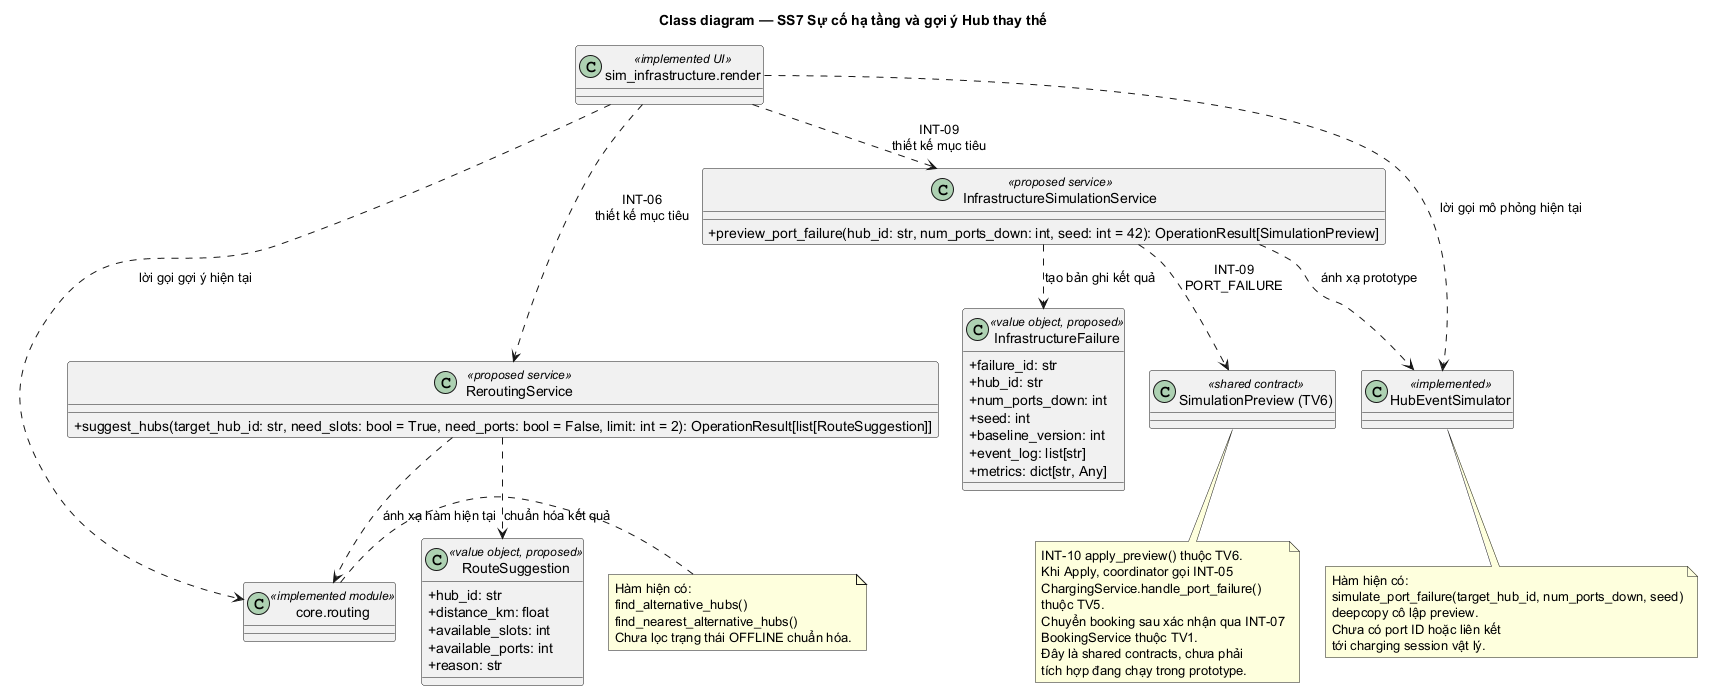

The diagram above was rendered by PlantUML. Its source (embedded in the PNG):
@startuml
top to bottom direction
skinparam backgroundColor white
skinparam shadowing false
skinparam defaultFontName SansSerif
skinparam classAttributeIconSize 0
skinparam nodesep 25
skinparam ranksep 30
title Class diagram — SS7 Sự cố hạ tầng và gợi ý Hub thay thế

class InfrastructureFailure <<value object, proposed>> {
  +failure_id: str
  +hub_id: str
  +num_ports_down: int
  +seed: int
  +baseline_version: int
  +event_log: list[str]
  +metrics: dict[str, Any]
}

class InfrastructureSimulationService <<proposed service>> {
  +preview_port_failure(hub_id: str, num_ports_down: int, seed: int = 42): OperationResult[SimulationPreview]
}

class ReroutingService <<proposed service>> {
  +suggest_hubs(target_hub_id: str, need_slots: bool = True, need_ports: bool = False, limit: int = 2): OperationResult[list[RouteSuggestion]]
}

class RouteSuggestion <<value object, proposed>> {
  +hub_id: str
  +distance_km: float
  +available_slots: int
  +available_ports: int
  +reason: str
}

class HubEventSimulator <<implemented>> {
}

class "core.routing" as RoutingModule <<implemented module>>
class "sim_infrastructure.render" as SS7UI <<implemented UI>>
class "SimulationPreview (TV6)" as SimulationPreview <<shared contract>>

InfrastructureSimulationService ..> InfrastructureFailure : tạo bản ghi kết quả
InfrastructureSimulationService ..> HubEventSimulator : ánh xạ prototype
InfrastructureSimulationService ..> SimulationPreview : INT-09\nPORT_FAILURE
ReroutingService ..> RoutingModule : ánh xạ hàm hiện tại
ReroutingService ..> RouteSuggestion : chuẩn hóa kết quả
InfrastructureSimulationService -[hidden]down-> ReroutingService

SS7UI ..> HubEventSimulator : lời gọi mô phỏng hiện tại
SS7UI ..> RoutingModule : lời gọi gợi ý hiện tại
SS7UI ..> InfrastructureSimulationService : INT-09\nthiết kế mục tiêu
SS7UI ..> ReroutingService : INT-06\nthiết kế mục tiêu

note right of RoutingModule
  Hàm hiện có:
  find_alternative_hubs()
  find_nearest_alternative_hubs()
  Chưa lọc trạng thái OFFLINE chuẩn hóa.
end note

note bottom of SimulationPreview
  INT-10 apply_preview() thuộc TV6.
  Khi Apply, coordinator gọi INT-05
  ChargingService.handle_port_failure()
  thuộc TV5.
  Chuyển booking sau xác nhận qua INT-07
  BookingService thuộc TV1.
  Đây là shared contracts, chưa phải
  tích hợp đang chạy trong prototype.
end note

note bottom of HubEventSimulator
  Hàm hiện có:
  simulate_port_failure(target_hub_id, num_ports_down, seed)
  deepcopy cô lập preview.
  Chưa có port ID hoặc liên kết
  tới charging session vật lý.
end note
@enduml